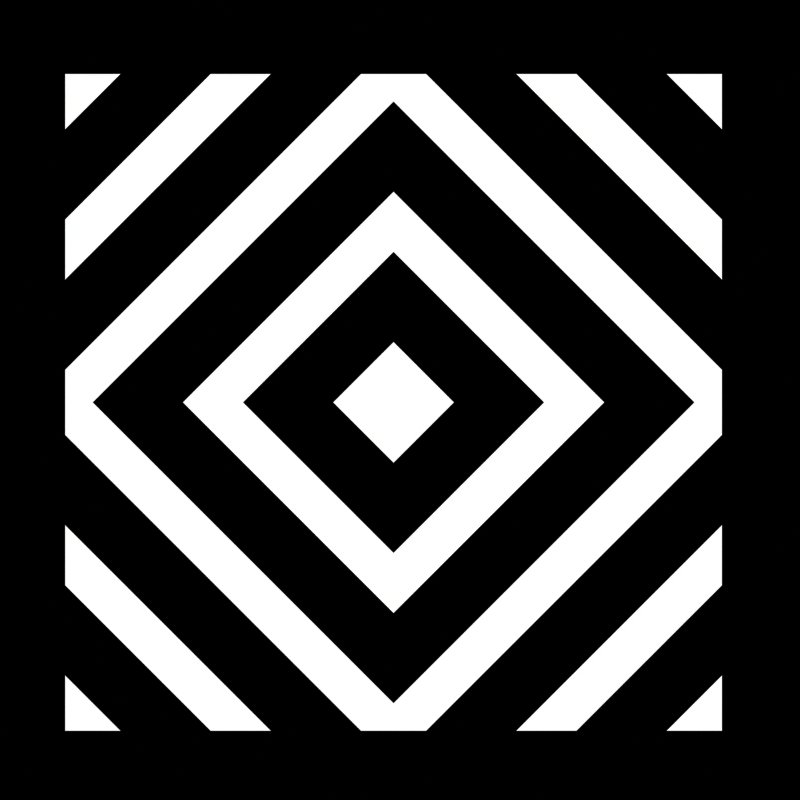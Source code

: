 # Source: microscopic_plane.blend  (saved by Blender 2.90.6; exported with 4.5.12 LTS)
import bpy
from mathutils import Matrix  # noqa: F401  (used for matrix-valued properties, if any)

bpy.ops.wm.read_factory_settings(use_empty=True)
scene = bpy.context.scene
scene.name = 'Scene'

# ---- collections
col_collection = bpy.data.collections.new('Collection'); scene.collection.children.link(col_collection)

# ---- materials (node trees are filled in below, after node groups)
mat_material_001 = bpy.data.materials.new('Material.001')
mat_material_001.use_transparent_shadow = False

# ---- material node trees
mat_material_001.use_nodes = True; mat_material_001.node_tree.nodes.clear()
_N = mat_material_001.node_tree.nodes; _L = mat_material_001.node_tree.links
n0 = _N.new('ShaderNodeVectorMath'); n0.name = 'Vector Math'; n0.location = (-621, 345)
n0.operation = 'ABSOLUTE'
n1 = _N.new('ShaderNodeVectorMath'); n1.name = 'Vector Math.001'; n1.location = (-580, 169)
n1.operation = 'NORMALIZE'
n1.inputs[0].default_value = (1.0, 1.0, 0.0)
n2 = _N.new('ShaderNodeTexCoord'); n2.name = 'Texture Coordinate'; n2.location = (-1106, 287)
n3 = _N.new('ShaderNodeVectorMath'); n3.name = 'Vector Math.003'; n3.location = (-842, 292)
n3.operation = 'SUBTRACT'
n3.inputs[1].default_value = (0.5, 0.5, 0.0)
n4 = _N.new('ShaderNodeVectorMath'); n4.name = 'Vector Math.002'; n4.location = (-390, 300)
n4.operation = 'DOT_PRODUCT'
n5 = _N.new('ShaderNodeEmission'); n5.name = 'Emission'; n5.location = (489, 238)
n6 = _N.new('ShaderNodeMath'); n6.name = 'Math.001'; n6.location = (90, 265)
n6.operation = 'MODULO'
n6.inputs[1].default_value = 1.1
n6.inputs[2].default_value = 0.0
n7 = _N.new('ShaderNodeMath'); n7.name = 'Math.002'; n7.location = (-130, 234)
n7.operation = 'MULTIPLY'
n7.inputs[1].default_value = 6.8
n7.inputs[2].default_value = 0.0
n8 = _N.new('ShaderNodeOutputMaterial'); n8.name = 'Material Output'; n8.location = (756, 269)
n9 = _N.new('ShaderNodeMath'); n9.name = 'Math'; n9.location = (310, 278)
n9.operation = 'LESS_THAN'
n9.inputs[1].default_value = 0.443
n9.inputs[2].default_value = 0.0
_L.new(n5.outputs[0], n8.inputs[0])
_L.new(n2.outputs[0], n3.inputs[0])
_L.new(n0.outputs[0], n4.inputs[0])
_L.new(n1.outputs[0], n4.inputs[1])
_L.new(n4.outputs[1], n7.inputs[0])
_L.new(n3.outputs[0], n0.inputs[0])
_L.new(n9.outputs[0], n5.inputs[0])
_L.new(n6.outputs[0], n9.inputs[0])
_L.new(n7.outputs[0], n6.inputs[0])
n8.is_active_output = True

# ---- world
world_world = bpy.data.worlds.new('World'); scene.world = world_world
world_world.use_nodes = True; world_world.node_tree.nodes.clear()
_N = world_world.node_tree.nodes; _L = world_world.node_tree.links
n0 = _N.new('ShaderNodeOutputWorld'); n0.name = 'World Output'; n0.location = (300, 300)
n1 = _N.new('ShaderNodeBackground'); n1.name = 'Background'; n1.location = (10, 300)
n1.inputs[0].default_value = (0.0, 0.0, 0.0, 1.0)
_L.new(n1.outputs[0], n0.inputs[0])
n0.is_active_output = True
world_world.color = (0.05088, 0.05088, 0.05088)
world_world.use_sun_shadow = False
world_world.sun_shadow_jitter_overblur = 0.0

# ---- cameras
cam_camera = bpy.data.cameras.new('Camera')

# ---- meshes
me_plane = bpy.data.meshes.new('Plane')
me_plane.from_pydata([(-1.0, -1.0, 0.0), (1.0, -1.0, 0.0), (-1.0, 1.0, 0.0), (1.0, 1.0, 0.0)], [], [(0, 1, 3, 2)])
_uv = me_plane.uv_layers.new(name='UVMap')
_uv.uv.foreach_set('vector', [0.0, 0.0, 1.0, 0.0, 1.0, 1.0, 0.0, 1.0])
me_plane.materials.append(mat_material_001)
me_plane.use_remesh_fix_poles = True
me_plane.use_remesh_preserve_attributes = False
me_plane.use_mirror_vertex_groups = False
me_plane.update()

# ---- objects
ob_camera = bpy.data.objects.new('Camera', cam_camera)
ob_plane = bpy.data.objects.new('Plane', me_plane)

# ---- transforms, parenting, visibility, modifiers, constraints
ob_camera.location = (0.0449, 0.01649, 7.751)
ob_camera.lineart.crease_threshold = 0.0
ob_plane.location = (0.0, 0.0, 0.0)
ob_plane.scale = (2.292, 2.292, 2.292)
ob_plane.lineart.crease_threshold = 0.0

# ---- collection membership
col_collection.objects.link(ob_camera)
col_collection.objects.link(ob_plane)

# ---- scene / render settings (as saved in the file)
scene.camera = ob_camera
scene.frame_start = 1; scene.frame_end = 24; scene.frame_set(11)
scene.render.engine = 'BLENDER_EEVEE_NEXT'
scene.render.image_settings.color_mode = 'BW'
scene.render.resolution_x = 1000
scene.render.resolution_y = 1000
scene.cycles.use_denoising = False
scene.cycles.samples = 128
scene.cycles.sampling_pattern = 'TABULATED_SOBOL'
scene.cycles.use_adaptive_sampling = False
scene.cycles.use_light_tree = False
scene.eevee.taa_render_samples = 16
scene.view_settings.view_transform = 'Raw'
bpy.context.view_layer.update()
